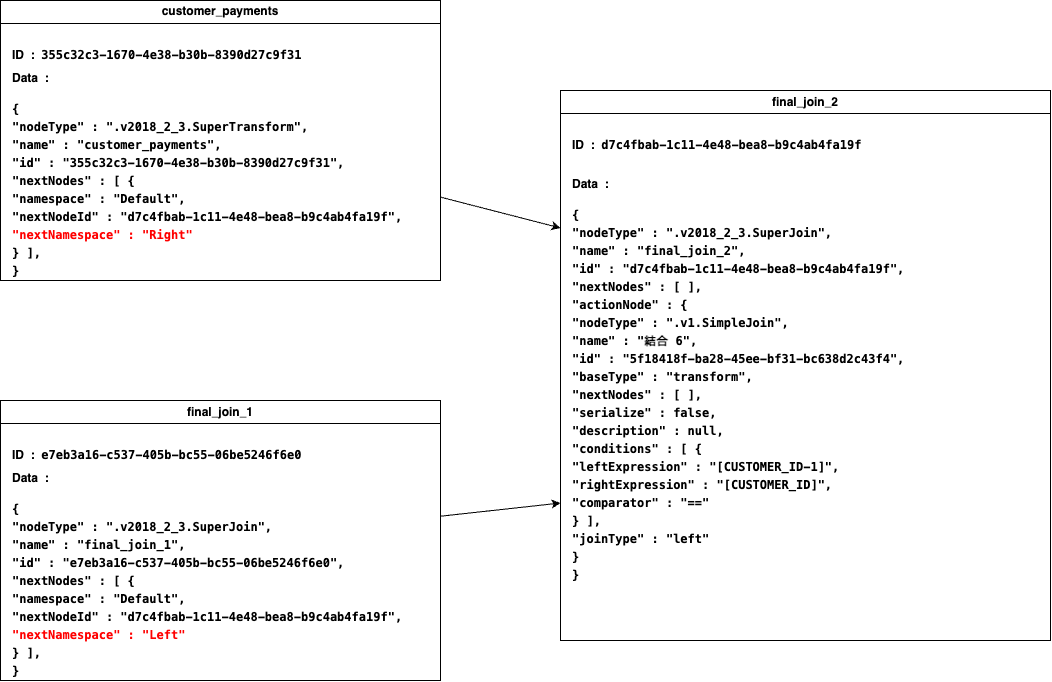

The diagram above was exported from draw.io. Its source (the exported page's mxGraphModel, read from the mxfile embedded in the PNG):
<mxGraphModel dx="490" dy="922" grid="1" gridSize="10" guides="1" tooltips="1" connect="1" arrows="1" fold="1" page="1" pageScale="1" pageWidth="827" pageHeight="1169" math="0" shadow="0">
  <root>
    <mxCell id="0" />
    <mxCell id="1" parent="0" />
    <mxCell id="12" style="edgeStyle=none;html=1;entryX=0;entryY=0.25;entryDx=0;entryDy=0;fontColor=#000000;" edge="1" parent="1" source="3" target="9">
      <mxGeometry relative="1" as="geometry" />
    </mxCell>
    <mxCell id="3" value="customer_payments" style="swimlane;whiteSpace=wrap;html=1;labelBackgroundColor=none;fontColor=#000000;fontStyle=1" vertex="1" parent="1">
      <mxGeometry x="80" y="80" width="440" height="280" as="geometry" />
    </mxCell>
    <mxCell id="4" value="ID&amp;nbsp; :&amp;nbsp;&amp;nbsp;&lt;span style=&quot;font-family: Menlo, Monaco, &amp;quot;Courier New&amp;quot;, monospace;&quot;&gt;355c32c3-1670-4e38-b30b-8390d27c9f31&lt;/span&gt;" style="text;html=1;strokeColor=none;fillColor=none;align=left;verticalAlign=middle;whiteSpace=wrap;rounded=0;labelBackgroundColor=none;fontColor=#000000;fontStyle=1" vertex="1" parent="3">
      <mxGeometry x="10" y="40" width="310" height="30" as="geometry" />
    </mxCell>
    <mxCell id="5" value="Data&amp;nbsp; :&amp;nbsp;&amp;nbsp;&lt;br&gt;&lt;span style=&quot;font-family: Menlo, Monaco, &amp;quot;Courier New&amp;quot;, monospace;&quot;&gt;&lt;br&gt;&lt;/span&gt;&lt;div style=&quot;font-family: Menlo, Monaco, &amp;quot;Courier New&amp;quot;, monospace; line-height: 18px;&quot;&gt;&lt;div style=&quot;&quot;&gt;{&lt;/div&gt;&lt;div style=&quot;&quot;&gt;            &quot;nodeType&quot; : &quot;.v2018_2_3.SuperTransform&quot;,&lt;/div&gt;&lt;div style=&quot;&quot;&gt;            &quot;name&quot; : &quot;customer_payments&quot;,&lt;/div&gt;&lt;div style=&quot;&quot;&gt;            &quot;id&quot; : &quot;355c32c3-1670-4e38-b30b-8390d27c9f31&quot;,&lt;/div&gt;&lt;div style=&quot;&quot;&gt;            &quot;nextNodes&quot; : [ {&lt;/div&gt;&lt;div style=&quot;&quot;&gt;                &quot;namespace&quot; : &quot;Default&quot;,&lt;/div&gt;&lt;div style=&quot;&quot;&gt;                &quot;nextNodeId&quot; : &quot;d7c4fbab-1c11-4e48-bea8-b9c4ab4fa19f&quot;,&lt;/div&gt;&lt;div style=&quot;&quot;&gt;&lt;font color=&quot;#ff0000&quot;&gt;                &quot;nextNamespace&quot; : &quot;Right&quot;&lt;/font&gt;&lt;/div&gt;&lt;div style=&quot;&quot;&gt;            } ],&lt;/div&gt;&lt;div style=&quot;&quot;&gt;        }&lt;/div&gt;&lt;/div&gt;" style="text;html=1;strokeColor=none;fillColor=none;align=left;verticalAlign=middle;whiteSpace=wrap;rounded=0;labelBackgroundColor=none;fontColor=#000000;fontStyle=1" vertex="1" parent="3">
      <mxGeometry x="10" y="70" width="430" height="210" as="geometry" />
    </mxCell>
    <mxCell id="13" style="edgeStyle=none;html=1;entryX=0;entryY=0.75;entryDx=0;entryDy=0;fontColor=#000000;" edge="1" parent="1" source="6" target="9">
      <mxGeometry relative="1" as="geometry" />
    </mxCell>
    <mxCell id="6" value="final_join_1" style="swimlane;whiteSpace=wrap;html=1;labelBackgroundColor=none;fontColor=#000000;fontStyle=1" vertex="1" parent="1">
      <mxGeometry x="80" y="480" width="440" height="280" as="geometry" />
    </mxCell>
    <mxCell id="7" value="ID&amp;nbsp; :&amp;nbsp;&amp;nbsp;&lt;span style=&quot;font-family: Menlo, Monaco, &amp;quot;Courier New&amp;quot;, monospace;&quot;&gt;e7eb3a16-c537-405b-bc55-06be5246f6e0&lt;/span&gt;" style="text;html=1;strokeColor=none;fillColor=none;align=left;verticalAlign=middle;whiteSpace=wrap;rounded=0;labelBackgroundColor=none;fontColor=#000000;fontStyle=1" vertex="1" parent="6">
      <mxGeometry x="10" y="40" width="310" height="30" as="geometry" />
    </mxCell>
    <mxCell id="8" value="Data&amp;nbsp; :&amp;nbsp;&amp;nbsp;&lt;br&gt;&lt;span style=&quot;font-family: Menlo, Monaco, &amp;quot;Courier New&amp;quot;, monospace;&quot;&gt;&lt;br&gt;&lt;/span&gt;&lt;div style=&quot;font-family: Menlo, Monaco, &amp;quot;Courier New&amp;quot;, monospace; line-height: 18px;&quot;&gt;&lt;div style=&quot;&quot;&gt;&lt;div style=&quot;line-height: 18px;&quot;&gt;&lt;div style=&quot;&quot;&gt;{&lt;/div&gt;&lt;div style=&quot;&quot;&gt;            &quot;nodeType&quot; : &quot;.v2018_2_3.SuperJoin&quot;,&lt;/div&gt;&lt;div style=&quot;&quot;&gt;            &quot;name&quot; : &quot;final_join_1&quot;,&lt;/div&gt;&lt;div style=&quot;&quot;&gt;            &quot;id&quot; : &quot;e7eb3a16-c537-405b-bc55-06be5246f6e0&quot;,&lt;/div&gt;&lt;div style=&quot;&quot;&gt;            &quot;nextNodes&quot; : [ {&lt;/div&gt;&lt;div style=&quot;&quot;&gt;                &quot;namespace&quot; : &quot;Default&quot;,&lt;/div&gt;&lt;div style=&quot;&quot;&gt;                &quot;nextNodeId&quot; : &quot;d7c4fbab-1c11-4e48-bea8-b9c4ab4fa19f&quot;,&lt;/div&gt;&lt;div style=&quot;&quot;&gt;&lt;font color=&quot;#ff0000&quot;&gt;                &quot;nextNamespace&quot; : &quot;Left&quot;&lt;/font&gt;&lt;/div&gt;&lt;div style=&quot;&quot;&gt;            } ],&lt;/div&gt;&lt;div style=&quot;&quot;&gt;        }&lt;/div&gt;&lt;/div&gt;&lt;/div&gt;&lt;/div&gt;" style="text;html=1;strokeColor=none;fillColor=none;align=left;verticalAlign=middle;whiteSpace=wrap;rounded=0;labelBackgroundColor=none;fontColor=#000000;fontStyle=1" vertex="1" parent="6">
      <mxGeometry x="10" y="70" width="430" height="210" as="geometry" />
    </mxCell>
    <mxCell id="9" value="final_join_2" style="swimlane;whiteSpace=wrap;html=1;labelBackgroundColor=none;fontColor=#000000;fontStyle=1" vertex="1" parent="1">
      <mxGeometry x="640" y="170" width="490" height="550" as="geometry" />
    </mxCell>
    <mxCell id="10" value="ID&amp;nbsp; :&amp;nbsp;&amp;nbsp;&lt;span style=&quot;font-family: Menlo, Monaco, &amp;quot;Courier New&amp;quot;, monospace;&quot;&gt;d7c4fbab-1c11-4e48-bea8-b9c4ab4fa19f&lt;/span&gt;" style="text;html=1;strokeColor=none;fillColor=none;align=left;verticalAlign=middle;whiteSpace=wrap;rounded=0;labelBackgroundColor=none;fontColor=#000000;fontStyle=1" vertex="1" parent="9">
      <mxGeometry x="10" y="40" width="310" height="30" as="geometry" />
    </mxCell>
    <mxCell id="11" value="Data&amp;nbsp; :&amp;nbsp;&amp;nbsp;&lt;br&gt;&lt;span style=&quot;font-family: Menlo, Monaco, &amp;quot;Courier New&amp;quot;, monospace;&quot;&gt;&lt;br&gt;&lt;/span&gt;&lt;div style=&quot;font-family: Menlo, Monaco, &amp;quot;Courier New&amp;quot;, monospace; line-height: 18px;&quot;&gt;&lt;div style=&quot;&quot;&gt;&lt;div style=&quot;line-height: 18px;&quot;&gt;&lt;div style=&quot;&quot;&gt;&lt;div style=&quot;line-height: 18px;&quot;&gt;&lt;div style=&quot;&quot;&gt;{&lt;/div&gt;&lt;div style=&quot;&quot;&gt;            &quot;nodeType&quot; : &quot;.v2018_2_3.SuperJoin&quot;,&lt;/div&gt;&lt;div style=&quot;&quot;&gt;            &quot;name&quot; : &quot;final_join_2&quot;,&lt;/div&gt;&lt;div style=&quot;&quot;&gt;            &quot;id&quot; : &quot;d7c4fbab-1c11-4e48-bea8-b9c4ab4fa19f&quot;,&lt;/div&gt;&lt;div style=&quot;&quot;&gt;            &quot;nextNodes&quot; : [ ],&lt;/div&gt;&lt;div style=&quot;&quot;&gt;            &quot;actionNode&quot; : {&lt;/div&gt;&lt;div style=&quot;&quot;&gt;                &quot;nodeType&quot; : &quot;.v1.SimpleJoin&quot;,&lt;/div&gt;&lt;div style=&quot;&quot;&gt;                &quot;name&quot; : &quot;結合 6&quot;,&lt;/div&gt;&lt;div style=&quot;&quot;&gt;                &quot;id&quot; : &quot;5f18418f-ba28-45ee-bf31-bc638d2c43f4&quot;,&lt;/div&gt;&lt;div style=&quot;&quot;&gt;                &quot;baseType&quot; : &quot;transform&quot;,&lt;/div&gt;&lt;div style=&quot;&quot;&gt;                &quot;nextNodes&quot; : [ ],&lt;/div&gt;&lt;div style=&quot;&quot;&gt;                &quot;serialize&quot; : false,&lt;/div&gt;&lt;div style=&quot;&quot;&gt;                &quot;description&quot; : null,&lt;/div&gt;&lt;div style=&quot;&quot;&gt;                &quot;conditions&quot; : [ {&lt;/div&gt;&lt;div style=&quot;&quot;&gt;                &quot;leftExpression&quot; : &quot;[CUSTOMER_ID-1]&quot;,&lt;/div&gt;&lt;div style=&quot;&quot;&gt;                &quot;rightExpression&quot; : &quot;[CUSTOMER_ID]&quot;,&lt;/div&gt;&lt;div style=&quot;&quot;&gt;                &quot;comparator&quot; : &quot;==&quot;&lt;/div&gt;&lt;div style=&quot;&quot;&gt;                } ],&lt;/div&gt;&lt;div style=&quot;&quot;&gt;                &quot;joinType&quot; : &quot;left&quot;&lt;/div&gt;&lt;div style=&quot;&quot;&gt;            }&lt;/div&gt;&lt;div style=&quot;&quot;&gt;        }&lt;/div&gt;&lt;/div&gt;&lt;/div&gt;&lt;/div&gt;&lt;/div&gt;&lt;/div&gt;" style="text;html=1;strokeColor=none;fillColor=none;align=left;verticalAlign=middle;whiteSpace=wrap;rounded=0;labelBackgroundColor=none;fontColor=#000000;fontStyle=1" vertex="1" parent="9">
      <mxGeometry x="10" y="70" width="480" height="440" as="geometry" />
    </mxCell>
  </root>
</mxGraphModel>